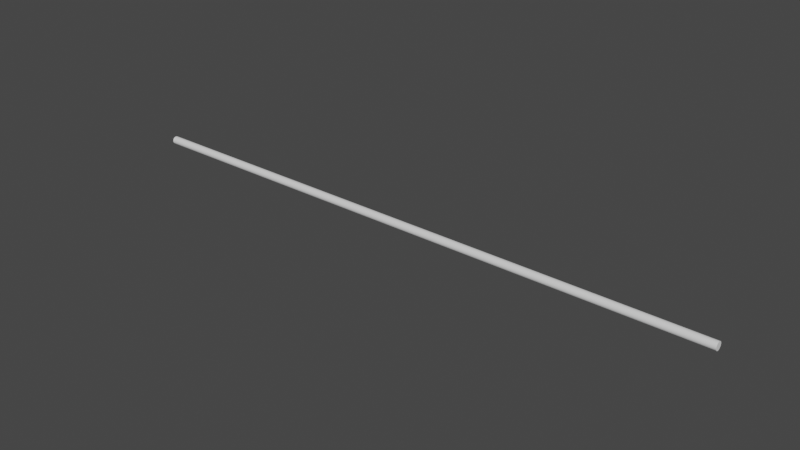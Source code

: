 # Source: long_cilinder.blend  (saved by Blender 2.82.7; exported with 4.5.12 LTS)
import bpy
from mathutils import Matrix  # noqa: F401  (used for matrix-valued properties, if any)

bpy.ops.wm.read_factory_settings(use_empty=True)
scene = bpy.context.scene
scene.name = 'Scene'

# ---- collections
col_collection = bpy.data.collections.new('Collection'); scene.collection.children.link(col_collection)

# ---- world
world_world = bpy.data.worlds.new('World'); scene.world = world_world
world_world.use_nodes = True; world_world.node_tree.nodes.clear()
_N = world_world.node_tree.nodes; _L = world_world.node_tree.links
n0 = _N.new('ShaderNodeOutputWorld'); n0.name = 'World Output'; n0.location = (300, 300)
n1 = _N.new('ShaderNodeBackground'); n1.name = 'Background'; n1.location = (10, 300)
n1.inputs[0].default_value = (0.05088, 0.05088, 0.05088, 1.0)
_L.new(n1.outputs[0], n0.inputs[0])
n0.is_active_output = True
world_world.color = (0.05088, 0.05088, 0.05088)
world_world.use_sun_shadow = False
world_world.sun_shadow_jitter_overblur = 0.0

# ---- meshes
me_cylinder = bpy.data.meshes.new('Cylinder')
me_cylinder.from_pydata([(0.02116, 1.041, 3.45e-05), (0.02116, 1.041, 2.0), (0.2163, 1.022, 3.45e-05), (0.2163, 1.022, 2.0), (0.4038, 0.9647, 3.45e-05), (0.4038, 0.9647, 2.0), (0.5767, 0.8723, 3.45e-05), (0.5767, 0.8723, 2.0), (0.7283, 0.7479, 3.45e-05), (0.7283, 0.7479, 2.0), (0.8526, 0.5964, 3.45e-05), (0.8526, 0.5964, 2.0), (0.945, 0.4235, 3.45e-05), (0.945, 0.4235, 2.0), (1.002, 0.2359, 3.45e-05), (1.002, 0.2359, 2.0), (1.021, 0.0408, 3.45e-05), (1.021, 0.0408, 2.0), (1.002, -0.1543, 3.45e-05), (1.002, -0.1543, 2.0), (0.945, -0.3419, 3.45e-05), (0.945, -0.3419, 2.0), (0.8526, -0.5148, 3.45e-05), (0.8526, -0.5148, 2.0), (0.7283, -0.6663, 3.45e-05), (0.7283, -0.6663, 2.0), (0.5767, -0.7907, 3.45e-05), (0.5767, -0.7907, 2.0), (0.4038, -0.8831, 3.45e-05), (0.4038, -0.8831, 2.0), (0.2163, -0.94, 3.45e-05), (0.2163, -0.94, 2.0), (0.02116, -0.9592, 3.45e-05), (0.02116, -0.9592, 2.0), (-0.1739, -0.94, 3.45e-05), (-0.1739, -0.94, 2.0), (-0.3615, -0.8831, 3.45e-05), (-0.3615, -0.8831, 2.0), (-0.5344, -0.7907, 3.45e-05), (-0.5344, -0.7907, 2.0), (-0.6859, -0.6663, 3.45e-05), (-0.6859, -0.6663, 2.0), (-0.8103, -0.5148, 3.45e-05), (-0.8103, -0.5148, 2.0), (-0.9027, -0.3419, 3.45e-05), (-0.9027, -0.3419, 2.0), (-0.9596, -0.1543, 3.45e-05), (-0.9596, -0.1543, 2.0), (-0.9788, 0.0408, 3.45e-05), (-0.9788, 0.0408, 2.0), (-0.9596, 0.2359, 3.45e-05), (-0.9596, 0.2359, 2.0), (-0.9027, 0.4235, 3.45e-05), (-0.9027, 0.4235, 2.0), (-0.8103, 0.5964, 3.45e-05), (-0.8103, 0.5964, 2.0), (-0.6859, 0.7479, 3.45e-05), (-0.6859, 0.7479, 2.0), (-0.5344, 0.8723, 3.45e-05), (-0.5344, 0.8723, 2.0), (-0.3615, 0.9647, 3.45e-05), (-0.3615, 0.9647, 2.0), (-0.1739, 1.022, 3.45e-05), (-0.1739, 1.022, 2.0)], [], [(0, 1, 3, 2), (2, 3, 5, 4), (4, 5, 7, 6), (6, 7, 9, 8), (8, 9, 11, 10), (10, 11, 13, 12), (12, 13, 15, 14), (14, 15, 17, 16), (16, 17, 19, 18), (18, 19, 21, 20), (20, 21, 23, 22), (22, 23, 25, 24), (24, 25, 27, 26), (26, 27, 29, 28), (28, 29, 31, 30), (30, 31, 33, 32), (32, 33, 35, 34), (34, 35, 37, 36), (36, 37, 39, 38), (38, 39, 41, 40), (40, 41, 43, 42), (42, 43, 45, 44), (44, 45, 47, 46), (46, 47, 49, 48), (48, 49, 51, 50), (50, 51, 53, 52), (52, 53, 55, 54), (54, 55, 57, 56), (56, 57, 59, 58), (58, 59, 61, 60), (3, 1, 63, 61, 59, 57, 55, 53, 51, 49, 47, 45, 43, 41, 39, 37, 35, 33, 31, 29, 27, 25, 23, 21, 19, 17, 15, 13, 11, 9, 7, 5), (60, 61, 63, 62), (62, 63, 1, 0), (0, 2, 4, 6, 8, 10, 12, 14, 16, 18, 20, 22, 24, 26, 28, 30, 32, 34, 36, 38, 40, 42, 44, 46, 48, 50, 52, 54, 56, 58, 60, 62)])
_uv = me_cylinder.uv_layers.new(name='UVMap')
_uv.uv.foreach_set('vector', [1.0, 0.5, 1.0, 1.0, 0.9688, 1.0, 0.9688, 0.5, 0.9688, 0.5, 0.9688, 1.0, 0.9375, 1.0, 0.9375, 0.5, 0.9375, 0.5, 0.9375, 1.0, 0.9062, 1.0, 0.9062, 0.5, 0.9062, 0.5, 0.9062, 1.0, 0.875, 1.0, 0.875, 0.5, 0.875, 0.5, 0.875, 1.0, 0.8438, 1.0, 0.8438, 0.5, 0.8438, 0.5, 0.8438, 1.0, 0.8125, 1.0, 0.8125, 0.5, 0.8125, 0.5, 0.8125, 1.0, 0.7812, 1.0, 0.7812, 0.5, 0.7812, 0.5, 0.7812, 1.0, 0.75, 1.0, 0.75, 0.5, 0.75, 0.5, 0.75, 1.0, 0.7188, 1.0, 0.7188, 0.5, 0.7188, 0.5, 0.7188, 1.0, 0.6875, 1.0, 0.6875, 0.5, 0.6875, 0.5, 0.6875, 1.0, 0.6562, 1.0, 0.6562, 0.5, 0.6562, 0.5, 0.6562, 1.0, 0.625, 1.0, 0.625, 0.5, 0.625, 0.5, 0.625, 1.0, 0.5938, 1.0, 0.5938, 0.5, 0.5938, 0.5, 0.5938, 1.0, 0.5625, 1.0, 0.5625, 0.5, 0.5625, 0.5, 0.5625, 1.0, 0.5312, 1.0, 0.5312, 0.5, 0.5312, 0.5, 0.5312, 1.0, 0.5, 1.0, 0.5, 0.5, 0.5, 0.5, 0.5, 1.0, 0.4688, 1.0, 0.4688, 0.5, 0.4688, 0.5, 0.4688, 1.0, 0.4375, 1.0, 0.4375, 0.5, 0.4375, 0.5, 0.4375, 1.0, 0.4062, 1.0, 0.4062, 0.5, 0.4062, 0.5, 0.4062, 1.0, 0.375, 1.0, 0.375, 0.5, 0.375, 0.5, 0.375, 1.0, 0.3438, 1.0, 0.3438, 0.5, 0.3438, 0.5, 0.3438, 1.0, 0.3125, 1.0, 0.3125, 0.5, 0.3125, 0.5, 0.3125, 1.0, 0.2812, 1.0, 0.2812, 0.5, 0.2812, 0.5, 0.2812, 1.0, 0.25, 1.0, 0.25, 0.5, 0.25, 0.5, 0.25, 1.0, 0.2188, 1.0, 0.2188, 0.5, 0.2188, 0.5, 0.2188, 1.0, 0.1875, 1.0, 0.1875, 0.5, 0.1875, 0.5, 0.1875, 1.0, 0.1562, 1.0, 0.1562, 0.5, 0.1562, 0.5, 0.1562, 1.0, 0.125, 1.0, 0.125, 0.5, 0.125, 0.5, 0.125, 1.0, 0.09375, 1.0, 0.09375, 0.5, 0.09375, 0.5, 0.09375, 1.0, 0.0625, 1.0, 0.0625, 0.5, 0.2968, 0.4854, 0.25, 0.49, 0.2032, 0.4854, 0.1582, 0.4717, 0.1167, 0.4496, 0.08029, 0.4197, 0.05045, 0.3833, 0.02827, 0.3418, 0.01461, 0.2968, 0.01, 0.25, 0.01461, 0.2032, 0.02827, 0.1582, 0.05045, 0.1167, 0.08029, 0.08029, 0.1167, 0.05045, 0.1582, 0.02827, 0.2032, 0.01461, 0.25, 0.01, 0.2968, 0.01461, 0.3418, 0.02827, 0.3833, 0.05045, 0.4197, 0.08029, 0.4496, 0.1167, 0.4717, 0.1582, 0.4854, 0.2032, 0.49, 0.25, 0.4854, 0.2968, 0.4717, 0.3418, 0.4496, 0.3833, 0.4197, 0.4197, 0.3833, 0.4496, 0.3418, 0.4717, 0.0625, 0.5, 0.0625, 1.0, 0.03125, 1.0, 0.03125, 0.5, 0.03125, 0.5, 0.03125, 1.0, 0.0, 1.0, 0.0, 0.5, 0.75, 0.49, 0.7968, 0.4854, 0.8418, 0.4717, 0.8833, 0.4496, 0.9197, 0.4197, 0.9496, 0.3833, 0.9717, 0.3418, 0.9854, 0.2968, 0.99, 0.25, 0.9854, 0.2032, 0.9717, 0.1582, 0.9496, 0.1167, 0.9197, 0.08029, 0.8833, 0.05045, 0.8418, 0.02827, 0.7968, 0.01461, 0.75, 0.01, 0.7032, 0.01461, 0.6582, 0.02827, 0.6167, 0.05045, 0.5803, 0.08029, 0.5504, 0.1167, 0.5283, 0.1582, 0.5146, 0.2032, 0.51, 0.25, 0.5146, 0.2968, 0.5283, 0.3418, 0.5504, 0.3833, 0.5803, 0.4197, 0.6167, 0.4496, 0.6582, 0.4717, 0.7032, 0.4854])
me_cylinder.use_remesh_fix_poles = True
me_cylinder.use_remesh_preserve_attributes = False
me_cylinder.use_mirror_vertex_groups = False
me_cylinder.update()

# ---- objects
ob_cylinder = bpy.data.objects.new('Cylinder', me_cylinder)

# ---- transforms, parenting, visibility, modifiers, constraints
ob_cylinder.location = (0.0009215, -0.0002116, 0.000408)
ob_cylinder.rotation_euler = (1.571, 0.0, 1.571)
ob_cylinder.scale = (0.01, -0.01, -0.7676)
ob_cylinder.lineart.crease_threshold = 0.0

# ---- collection membership
col_collection.objects.link(ob_cylinder)

# ---- scene / render settings (as saved in the file)
scene.frame_start = 1; scene.frame_end = 250; scene.frame_set(1)
scene.render.engine = 'BLENDER_EEVEE_NEXT'
scene.cycles.use_denoising = False
scene.cycles.samples = 128
scene.cycles.sampling_pattern = 'TABULATED_SOBOL'
scene.cycles.use_adaptive_sampling = False
scene.cycles.use_light_tree = False
scene.view_settings.view_transform = 'Filmic'
bpy.context.view_layer.update()

# ---- added for rendering (the .blend has no active camera and no usable light): camera, sun
cam_auto = bpy.data.cameras.new('AutoCamera')
cam_auto.lens = 50.0
cam_auto.sensor_width = 36.0
cam_auto.clip_end = 1000.0
ob_auto_camera = bpy.data.objects.new('AutoCamera', cam_auto)
scene.collection.objects.link(ob_auto_camera)
ob_auto_camera.location = (0.653904, -1.70468, 1.13645)
ob_auto_camera.rotation_euler = (1.09748, -7.21219e-08, 0.694738)
scene.camera = ob_auto_camera
light_auto_sun = bpy.data.lights.new('AutoSun', 'SUN')
light_auto_sun.energy = 3.0
light_auto_sun.angle = 0.0523599
ob_auto_sun = bpy.data.objects.new('AutoSun', light_auto_sun)
scene.collection.objects.link(ob_auto_sun)
ob_auto_sun.rotation_euler = (0.872665, 0.174533, 0.523599)
bpy.context.view_layer.update()

